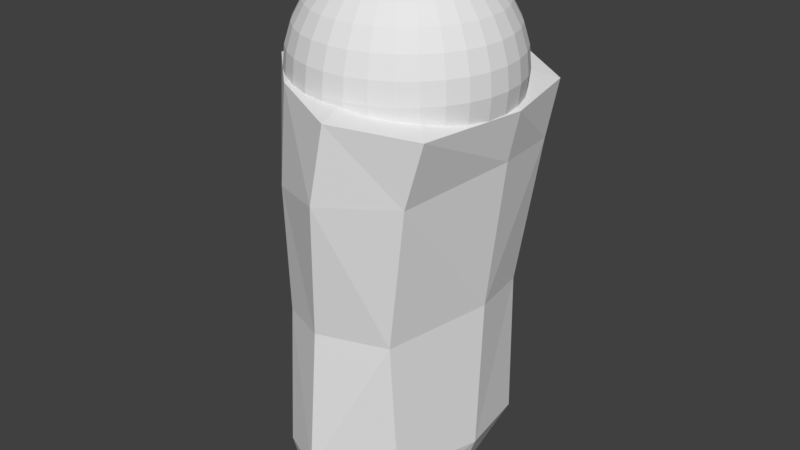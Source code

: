 # Source: 12_thighL.blend  (saved by Blender 2.79.0; exported with 4.5.12 LTS)
import bpy
from mathutils import Matrix  # noqa: F401  (used for matrix-valued properties, if any)

bpy.ops.wm.read_factory_settings(use_empty=True)
scene = bpy.context.scene
scene.name = 'Scene'

# ---- collections
col_collection_1 = bpy.data.collections.new('Collection 1'); scene.collection.children.link(col_collection_1)

# ---- materials (node trees are filled in below, after node groups)
mat_x = bpy.data.materials.new('マテリアル')
mat_x.alpha_threshold = 0.0
mat_x.use_transparent_shadow = False
mat_x.roughness = 0.5

# ---- material node trees

# ---- world
world_world = bpy.data.worlds.new('World'); scene.world = world_world
world_world.color = (0.05088, 0.05088, 0.05088)
world_world.use_sun_shadow = False
world_world.sun_shadow_jitter_overblur = 0.0
world_world.cycles.sampling_method = 'MANUAL'

# ---- meshes
me_004 = bpy.data.meshes.new('球.004')
me_004.from_pydata([(0.4637, 0.0, 0.09224), (0.4368, 0.0, 0.1809), (0.3931, 0.0, 0.2627), (0.3343, 0.0, 0.3343), (0.2627, 0.0, 0.3931), (0.1809, 0.0, 0.4368), (0.09224, 0.0, 0.4637), (0.4548, -0.09047, 0.09224), (0.4284, -0.08522, 0.1809), (0.3856, -0.0767, 0.2627), (0.3279, -0.06523, 0.3343), (0.2576, -0.05125, 0.3931), (0.1775, -0.0353, 0.4368), (0.09047, -0.018, 0.4637), (0.4284, -0.1775, 0.09224), (0.4036, -0.1672, 0.1809), (0.3632, -0.1504, 0.2627), (0.3089, -0.1279, 0.3343), (0.2427, -0.1005, 0.3931), (0.1672, -0.06924, 0.4368), (0.08522, -0.0353, 0.4637), (0.3931, -0.2627, -3.57e-08), (0.3856, -0.2576, 0.09224), (0.3632, -0.2427, 0.1809), (0.3269, -0.2184, 0.2627), (0.278, -0.1857, 0.3343), (0.2184, -0.1459, 0.3931), (0.1504, -0.1005, 0.4368), (0.0767, -0.05125, 0.4637), (0.3343, -0.3343, -3.57e-08), (0.3279, -0.3279, 0.09224), (0.3089, -0.3089, 0.1809), (0.278, -0.278, 0.2627), (0.2364, -0.2364, 0.3343), (0.1857, -0.1857, 0.3931), (0.1279, -0.1279, 0.4368), (0.06523, -0.06523, 0.4637), (0.2627, -0.3931, -3.57e-08), (0.2576, -0.3856, 0.09224), (0.2427, -0.3632, 0.1809), (0.2184, -0.3269, 0.2627), (0.1857, -0.278, 0.3343), (0.1459, -0.2184, 0.3931), (0.1005, -0.1504, 0.4368), (0.05125, -0.0767, 0.4637), (0.1809, -0.4368, -3.57e-08), (0.1775, -0.4284, 0.09224), (0.1672, -0.4036, 0.1809), (0.1504, -0.3632, 0.2627), (0.1279, -0.3089, 0.3343), (0.1005, -0.2427, 0.3931), (0.06924, -0.1672, 0.4368), (0.0353, -0.08522, 0.4637), (0.09224, -0.4637, -3.57e-08), (0.09047, -0.4548, 0.09224), (0.08522, -0.4284, 0.1809), (0.0767, -0.3856, 0.2627), (0.06523, -0.3279, 0.3343), (0.05125, -0.2576, 0.3931), (0.0353, -0.1775, 0.4368), (0.018, -0.09047, 0.4637), (-1.791e-07, -0.4728, -3.57e-08), (-1.861e-07, -0.4637, 0.09224), (-1.086e-07, -0.4368, 0.1809), (-1.58e-07, -0.3931, 0.2627), (-1.509e-07, -0.3343, 0.3343), (-1.615e-07, -0.2627, 0.3931), (-1.439e-07, -0.1809, 0.4368), (-1.456e-07, -0.09224, 0.4637), (-0.09224, -0.4637, -3.57e-08), (-0.09047, -0.4548, 0.09224), (-0.08522, -0.4284, 0.1809), (-0.0767, -0.3856, 0.2627), (-0.06523, -0.3279, 0.3343), (-0.05125, -0.2576, 0.3931), (-0.0353, -0.1775, 0.4368), (-0.018, -0.09047, 0.4637), (-0.1809, -0.4368, -3.57e-08), (-0.1775, -0.4284, 0.09224), (-0.1672, -0.4036, 0.1809), (-0.1504, -0.3632, 0.2627), (-0.1279, -0.3089, 0.3343), (-0.1005, -0.2427, 0.3931), (-0.06924, -0.1672, 0.4368), (-0.0353, -0.08522, 0.4637), (-0.2627, -0.3931, -3.57e-08), (-0.2576, -0.3856, 0.09224), (-0.2427, -0.3632, 0.1809), (-0.2184, -0.3269, 0.2627), (-0.1857, -0.278, 0.3343), (-0.1459, -0.2184, 0.3931), (-0.1005, -0.1504, 0.4368), (-0.05125, -0.0767, 0.4637), (-0.3343, -0.3343, -3.57e-08), (-0.3279, -0.3279, 0.09224), (-0.3089, -0.3089, 0.1809), (-0.278, -0.278, 0.2627), (-0.2364, -0.2364, 0.3343), (-0.1857, -0.1857, 0.3931), (-0.1279, -0.1279, 0.4368), (-0.06523, -0.06523, 0.4637), (-0.3931, -0.2627, -3.57e-08), (-0.3856, -0.2576, 0.09224), (-0.3632, -0.2427, 0.1809), (-0.3269, -0.2184, 0.2627), (-0.278, -0.1857, 0.3343), (-0.2184, -0.1459, 0.3931), (-0.1504, -0.1005, 0.4368), (-0.0767, -0.05125, 0.4637), (-0.4368, -0.1809, -3.57e-08), (-0.4284, -0.1775, 0.09224), (-0.4036, -0.1672, 0.1809), (-0.3632, -0.1504, 0.2627), (-0.3089, -0.1279, 0.3343), (-0.2427, -0.1005, 0.3931), (-0.1672, -0.06924, 0.4368), (-0.08522, -0.0353, 0.4637), (-0.4548, -0.09047, -0.09224), (-0.4637, -0.09224, -3.57e-08), (-0.4548, -0.09047, 0.09224), (-0.4284, -0.08522, 0.1809), (-0.3856, -0.0767, 0.2627), (-0.3279, -0.06523, 0.3343), (-0.2576, -0.05125, 0.3931), (-0.1775, -0.0353, 0.4368), (-0.09047, -0.018, 0.4637), (-0.4637, 4.04e-08, -0.09224), (-0.4728, 4.745e-08, -3.57e-08), (-0.4637, 4.04e-08, 0.09224), (-0.4368, -3.006e-08, 0.1809), (-0.3931, 4.04e-08, 0.2627), (-0.3343, 1.222e-08, 0.3343), (-0.2627, 5.171e-09, 0.3931), (-0.1809, -1.874e-09, 0.4368), (-0.09224, -1.874e-09, 0.4637), (-0.4637, 0.09224, -3.57e-08), (-0.4548, 0.09047, 0.09224), (-0.4284, 0.08522, 0.1809), (-0.3856, 0.0767, 0.2627), (-0.3279, 0.06523, 0.3343), (-0.2576, 0.05125, 0.3931), (-0.1775, 0.0353, 0.4368), (-0.09047, 0.018, 0.4637), (-0.4368, 0.1809, -3.57e-08), (-0.4284, 0.1775, 0.09224), (-0.4036, 0.1672, 0.1809), (-0.3632, 0.1504, 0.2627), (-0.3089, 0.1279, 0.3343), (-0.2427, 0.1005, 0.3931), (-0.1672, 0.06924, 0.4368), (-0.08522, 0.0353, 0.4637), (-0.3931, 0.2627, -3.57e-08), (-0.3856, 0.2576, 0.09224), (-0.3632, 0.2427, 0.1809), (-0.3269, 0.2184, 0.2627), (-0.278, 0.1857, 0.3343), (-0.2184, 0.1459, 0.3931), (-0.1504, 0.1005, 0.4368), (-0.0767, 0.05125, 0.4637), (-0.3343, 0.3343, -3.57e-08), (-0.3279, 0.3279, 0.09224), (-0.3089, 0.3089, 0.1809), (-0.278, 0.278, 0.2627), (-0.2364, 0.2364, 0.3343), (-0.1857, 0.1857, 0.3931), (-0.1279, 0.1279, 0.4368), (-0.06523, 0.06523, 0.4637), (-0.2627, 0.3931, -3.57e-08), (-0.2576, 0.3856, 0.09224), (-0.2427, 0.3632, 0.1809), (-0.2184, 0.3269, 0.2627), (-0.1857, 0.278, 0.3343), (-0.1459, 0.2184, 0.3931), (-0.1005, 0.1504, 0.4368), (-0.05125, 0.0767, 0.4637), (-1.541e-07, 0.0, 0.4728), (-0.1809, 0.4368, -3.57e-08), (-0.1775, 0.4284, 0.09224), (-0.1672, 0.4036, 0.1809), (-0.1504, 0.3632, 0.2627), (-0.1279, 0.3089, 0.3343), (-0.1005, 0.2427, 0.3931), (-0.06924, 0.1672, 0.4368), (-0.0353, 0.08522, 0.4637), (-0.09224, 0.4637, -3.57e-08), (-0.09047, 0.4548, 0.09224), (-0.08522, 0.4284, 0.1809), (-0.0767, 0.3856, 0.2627), (-0.06523, 0.3279, 0.3343), (-0.05125, 0.2576, 0.3931), (-0.0353, 0.1775, 0.4368), (-0.018, 0.09047, 0.4637), (-6.637e-08, 0.4728, -3.57e-08), (-4.523e-08, 0.4637, 0.09224), (-1.509e-07, 0.4368, 0.1809), (-6.637e-08, 0.3931, 0.2627), (-8.751e-08, 0.3343, 0.3343), (-1.227e-07, 0.2627, 0.3931), (-1.192e-07, 0.1809, 0.4368), (-1.492e-07, 0.09224, 0.4637), (0.09224, 0.4637, -3.57e-08), (0.09047, 0.4548, 0.09224), (0.08522, 0.4284, 0.1809), (0.0767, 0.3856, 0.2627), (0.06523, 0.3279, 0.3343), (0.05125, 0.2576, 0.3931), (0.0353, 0.1775, 0.4368), (0.018, 0.09047, 0.4637), (0.1809, 0.4368, -3.57e-08), (0.1775, 0.4284, 0.09224), (0.1672, 0.4036, 0.1809), (0.1504, 0.3632, 0.2627), (0.1279, 0.3089, 0.3343), (0.1005, 0.2427, 0.3931), (0.06924, 0.1672, 0.4368), (0.0353, 0.08522, 0.4637), (0.2627, 0.3931, -3.57e-08), (0.2576, 0.3856, 0.09224), (0.2427, 0.3632, 0.1809), (0.2184, 0.3269, 0.2627), (0.1857, 0.278, 0.3343), (0.1459, 0.2184, 0.3931), (0.1005, 0.1504, 0.4368), (0.05125, 0.0767, 0.4637), (0.3279, 0.3279, 0.09224), (0.3089, 0.3089, 0.1809), (0.278, 0.278, 0.2627), (0.2364, 0.2364, 0.3343), (0.1857, 0.1857, 0.3931), (0.1279, 0.1279, 0.4368), (0.06523, 0.06523, 0.4637), (0.3931, 0.2627, -3.57e-08), (0.3856, 0.2576, 0.09224), (0.3632, 0.2427, 0.1809), (0.3269, 0.2184, 0.2627), (0.278, 0.1857, 0.3343), (0.2184, 0.1459, 0.3931), (0.1504, 0.1005, 0.4368), (0.0767, 0.05125, 0.4637), (0.4284, 0.1775, 0.09224), (0.4036, 0.1672, 0.1809), (0.3632, 0.1504, 0.2627), (0.3089, 0.1279, 0.3343), (0.2427, 0.1005, 0.3931), (0.1672, 0.06924, 0.4368), (0.08522, 0.0353, 0.4637), (0.4548, 0.09047, 0.09224), (0.4284, 0.08522, 0.1809), (0.3856, 0.0767, 0.2627), (0.3279, 0.06523, 0.3343), (0.2576, 0.05125, 0.3931), (0.1775, 0.0353, 0.4368), (0.09047, 0.018, 0.4637), (-0.18, 0.4345, -0.0262), (-0.2602, 0.3895, -0.04498), (0.4366, -0.1809, 0.002308), (0.4132, -0.2252, -3.57e-08), (0.393, -0.2626, -0.001901), (0.3341, -0.3341, -0.003557), (0.2625, -0.3929, -0.00266), (0.08526, 0.4643, -0.001745), (-6.4e-08, 0.4718, -0.01034), (-0.09193, 0.4622, -0.01636), (0.2882, 0.3722, -3.57e-08), (0.2626, 0.393, -0.001818), (0.1808, 0.4365, -0.003639), (0.0922, 0.4635, -0.002109), (-0.33, 0.33, -0.06203), (-0.3869, 0.2585, -0.07625), (-0.429, 0.1777, -0.08571), (-0.455, 0.09051, -0.0901), (-0.4564, 0.077, -0.08998), (0.4643, 0.0775, 0.009007), (0.463, 0.0921, 0.007655), (0.398, 0.2537, -3.57e-08), (0.4366, 0.1809, 0.002093), (0.3931, 0.2627, -0.0002507), (0.3343, 0.3343, 0.0006972), (0.3772, 0.2821, -3.57e-08), (-0.4605, 0.03291, -0.09224), (-0.4633, 3.913e-08, -0.09384), (-0.4545, -0.09041, -0.09336), (-0.4493, -0.1086, -0.09224), (-0.4288, -0.1776, -0.08777), (-0.3868, -0.2585, -0.07715), (0.1808, -0.4364, -0.004975), (0.09199, -0.4625, -0.01313), (-1.805e-07, -0.471, -0.01885), (-0.0721, -0.4636, -0.02128), (0.4723, 0.0, 0.004898), (0.4635, -0.09219, 0.002634), (-0.33, -0.33, -0.06243), (-0.1794, -0.4331, -0.04104), (-0.2598, -0.3888, -0.05358), (-0.09176, -0.4613, -0.02524), (-0.4116, -0.4072, -0.08803), (-0.4059, 0.4578, -0.08965), (0.3376, 0.3767, -0.004255), (0.2216, -0.4404, -0.003574), (-0.1807, -0.2648, -1.882), (-0.2074, 0.308, -1.882), (0.3483, 0.4311, -1.882), (0.2991, -0.3615, -1.882), (-0.1028, -0.5851, -0.04064), (0.09402, 0.5338, -1.882), (0.09402, -0.4579, -1.882), (0.08613, 0.4817, -0.004845), (-0.2595, 0.07673, -1.882), (0.4593, 0.07673, -1.882), (0.09402, 0.08344, -1.882), (-0.4788, 0.07673, -0.09666), (0.516, 0.07673, 0.001614), (0.06643, 0.08344, 0.06594), (-0.3209, -0.4026, -0.3763), (0.5469, 0.07275, -0.4309), (0.09402, 0.5701, -0.4309), (-0.4052, 0.372, -0.315), (-0.4342, 0.07275, -0.3117), (0.4163, 0.4308, -0.4309), (0.2562, -0.4463, -0.4309), (-0.03434, -0.5903, -0.3781), (-0.3326, 0.07494, -1.681), (-0.2887, 0.3946, -1.681), (0.302, -0.4167, -1.681), (0.09206, -0.5186, -1.681), (0.09411, 0.5896, -1.681), (0.3868, 0.4375, -1.681), (-0.2163, -0.3145, -1.681), (0.5186, 0.07494, -1.681), (-0.2027, 0.5396, -0.03983), (-0.1939, 0.5424, -0.3453), (0.4785, -0.1978, -0.003544), (0.4483, -0.1653, -0.4309), (0.4516, -0.2123, -1.681), (-0.1124, 0.5513, -1.681), (0.5173, 0.07384, -1.056), (-0.3544, 0.07384, -0.9734), (0.0527, -0.5038, -0.9949), (0.4266, -0.1349, -1.056), (-0.2151, -0.362, -1.028), (0.3458, 0.3835, -1.097), (0.2779, -0.4025, -1.015), (-0.1264, 0.5255, -0.9964), (-0.3069, 0.3495, -0.985), (0.09406, 0.5431, -0.9964), (-0.06186, 0.4876, -1.882), (0.4156, -0.1957, -1.882)], [], [(12, 4, 5), (10, 2, 3), (1, 7, 0), (13, 5, 6), (11, 3, 4), (2, 8, 1), (7, 289, 0), (11, 17, 10), (9, 15, 8), (14, 290, 7), (19, 11, 12), (10, 16, 9), (8, 14, 7), (20, 12, 13), (26, 17, 18), (24, 15, 16), (22, 21, 256), (27, 18, 19), (25, 16, 17), (23, 14, 15), (28, 19, 20), (26, 33, 25), (24, 31, 23), (30, 21, 22), (35, 26, 27), (33, 24, 25), (31, 22, 23), (29, 257, 21), (28, 35, 27), (42, 33, 34), (32, 39, 31), (38, 29, 30), (43, 34, 35), (33, 40, 32), (39, 30, 31), (29, 259, 258), (44, 35, 36), (50, 41, 42), (40, 47, 39), (38, 45, 37), (51, 42, 43), (49, 40, 41), (47, 38, 39), (45, 259, 37), (52, 43, 44), (58, 49, 50), (48, 55, 47), (54, 45, 46), (59, 50, 51), (49, 56, 48), (55, 46, 47), (53, 285, 45), (52, 59, 51), (66, 57, 58), (56, 63, 55), (54, 61, 53), (67, 58, 59), (57, 64, 56), (63, 54, 55), (61, 286, 53), (68, 59, 60), (66, 73, 65), (64, 71, 63), (70, 61, 62), (67, 74, 66), (65, 72, 64), (71, 62, 63), (69, 294, 288), (76, 67, 68), (82, 73, 74), (72, 79, 71), (70, 77, 69), (83, 74, 75), (81, 72, 73), (79, 70, 71), (77, 294, 69), (76, 83, 75), (82, 89, 81), (80, 87, 79), (78, 85, 77), (91, 82, 83), (89, 80, 81), (87, 78, 79), (85, 292, 77), (92, 83, 84), (90, 97, 89), (88, 95, 87), (94, 85, 86), (99, 90, 91), (97, 88, 89), (95, 86, 87), (93, 293, 85), (100, 91, 92), (106, 97, 98), (96, 103, 95), (102, 93, 94), (99, 106, 98), (105, 96, 97), (103, 94, 95), (101, 291, 93), (108, 99, 100), (106, 113, 105), (104, 111, 103), (102, 109, 101), (107, 114, 106), (105, 112, 104), (111, 102, 103), (109, 284, 101), (116, 107, 108), (123, 113, 114), (112, 120, 111), (119, 109, 110), (124, 114, 115), (122, 112, 113), (120, 110, 111), (118, 117, 282), (125, 115, 116), (123, 131, 122), (121, 129, 120), (128, 118, 119), (126, 281, 117), (124, 132, 123), (131, 121, 122), (129, 119, 120), (127, 117, 118), (125, 133, 124), (132, 139, 131), (130, 137, 129), (128, 135, 127), (126, 279, 280), (141, 132, 133), (139, 130, 131), (137, 128, 129), (271, 279, 135), (134, 141, 133), (148, 139, 140), (138, 145, 137), (136, 143, 135), (141, 148, 140), (147, 138, 139), (145, 136, 137), (135, 269, 270), (142, 149, 141), (156, 147, 148), (146, 153, 145), (152, 143, 144), (149, 156, 148), (155, 146, 147), (153, 144, 145), (143, 268, 269), (158, 149, 150), (164, 155, 156), (154, 161, 153), (160, 151, 152), (165, 156, 157), (163, 154, 155), (161, 152, 153), (151, 267, 268), (166, 157, 158), (172, 163, 164), (162, 169, 161), (168, 159, 160), (173, 164, 165), (171, 162, 163), (169, 160, 161), (159, 254, 267), (174, 165, 166), (181, 171, 172), (170, 178, 169), (177, 167, 168), (182, 172, 173), (171, 179, 170), (178, 168, 169), (167, 253, 254), (183, 173, 174), (189, 180, 181), (179, 186, 178), (177, 184, 176), (182, 189, 181), (188, 179, 180), (186, 177, 178), (176, 262, 253), (191, 182, 183), (197, 188, 189), (187, 194, 186), (185, 192, 184), (190, 197, 189), (196, 187, 188), (194, 185, 186), (184, 261, 262), (199, 190, 191), (205, 196, 197), (195, 202, 194), (193, 200, 192), (206, 197, 198), (204, 195, 196), (202, 193, 194), (200, 266, 260), (207, 198, 199), (205, 212, 204), (203, 210, 202), (201, 208, 200), (206, 213, 205), (212, 203, 204), (210, 201, 202), (208, 266, 200), (215, 206, 207), (221, 212, 213), (211, 218, 210), (217, 208, 209), (222, 213, 214), (220, 211, 212), (218, 209, 210), (208, 264, 265), (223, 214, 215), (228, 220, 221), (219, 225, 218), (224, 277, 263), (229, 221, 222), (227, 219, 220), (225, 217, 218), (216, 263, 264), (230, 222, 223), (236, 227, 228), (226, 233, 225), (232, 231, 278), (237, 228, 229), (235, 226, 227), (233, 224, 225), (238, 229, 230), (243, 235, 236), (234, 240, 233), (239, 275, 274), (244, 236, 237), (242, 234, 235), (240, 232, 233), (231, 274, 276), (245, 237, 238), (243, 249, 242), (241, 247, 240), (239, 273, 275), (251, 243, 244), (249, 241, 242), (247, 239, 240), (252, 244, 245), (175, 13, 6), (175, 20, 13), (175, 28, 20), (175, 36, 28), (175, 44, 36), (175, 52, 44), (175, 60, 52), (175, 68, 60), (175, 76, 68), (175, 84, 76), (175, 92, 84), (175, 100, 92), (175, 108, 100), (175, 116, 108), (175, 125, 116), (175, 134, 125), (175, 142, 134), (175, 150, 142), (175, 158, 150), (175, 166, 158), (175, 174, 166), (175, 183, 174), (175, 191, 183), (175, 199, 191), (175, 207, 199), (175, 215, 207), (175, 223, 215), (175, 230, 223), (175, 238, 230), (175, 245, 238), (175, 252, 245), (4, 249, 250), (2, 247, 248), (0, 289, 272), (175, 6, 252), (5, 250, 251), (3, 248, 249), (1, 246, 247), (6, 251, 252), (257, 256, 21), (281, 282, 117), (276, 278, 231), (295, 317, 313), (315, 297, 318), (311, 332, 314), (298, 320, 319), (331, 311, 312), (309, 308, 346), (296, 330, 316), (299, 309, 305), (303, 313, 320), (295, 312, 310), (309, 301, 308), (297, 314, 318), (312, 329, 296), (310, 316, 317), (345, 309, 300), (312, 297, 306), (325, 340, 326), (324, 339, 327), (328, 338, 333), (322, 342, 334), (321, 343, 322), (341, 324, 323), (339, 321, 327), (340, 328, 326), (299, 321, 307), (322, 345, 300), (325, 301, 304), (326, 308, 301), (321, 300, 307), (305, 327, 299), (323, 305, 302), (308, 333, 346), (306, 330, 329), (331, 319, 332), (332, 341, 338), (315, 342, 330), (314, 338, 335), (319, 337, 341), (313, 336, 339), (344, 334, 342), (344, 318, 340), (318, 335, 340), (323, 338, 341), (336, 316, 343), (320, 339, 337), (343, 330, 342), (325, 345, 334), (333, 302, 346), (12, 11, 4), (10, 9, 2), (1, 8, 7), (13, 12, 5), (11, 10, 3), (2, 9, 8), (7, 290, 289), (11, 18, 17), (9, 16, 15), (14, 255, 290), (19, 18, 11), (10, 17, 16), (8, 15, 14), (20, 19, 12), (26, 25, 17), (24, 23, 15), (255, 14, 256), (14, 22, 256), (27, 26, 18), (25, 24, 16), (23, 22, 14), (28, 27, 19), (26, 34, 33), (24, 32, 31), (30, 29, 21), (35, 34, 26), (33, 32, 24), (31, 30, 22), (29, 258, 257), (28, 36, 35), (42, 41, 33), (32, 40, 39), (38, 37, 29), (43, 42, 34), (33, 41, 40), (39, 38, 30), (29, 37, 259), (44, 43, 35), (50, 49, 41), (40, 48, 47), (38, 46, 45), (51, 50, 42), (49, 48, 40), (47, 46, 38), (45, 285, 259), (52, 51, 43), (58, 57, 49), (48, 56, 55), (54, 53, 45), (59, 58, 50), (49, 57, 56), (55, 54, 46), (53, 286, 285), (52, 60, 59), (66, 65, 57), (56, 64, 63), (54, 62, 61), (67, 66, 58), (57, 65, 64), (63, 62, 54), (61, 287, 286), (68, 67, 59), (66, 74, 73), (64, 72, 71), (70, 69, 61), (67, 75, 74), (65, 73, 72), (71, 70, 62), (287, 61, 288), (61, 69, 288), (76, 75, 67), (82, 81, 73), (72, 80, 79), (70, 78, 77), (83, 82, 74), (81, 80, 72), (79, 78, 70), (77, 292, 294), (76, 84, 83), (82, 90, 89), (80, 88, 87), (78, 86, 85), (91, 90, 82), (89, 88, 80), (87, 86, 78), (85, 293, 292), (92, 91, 83), (90, 98, 97), (88, 96, 95), (94, 93, 85), (99, 98, 90), (97, 96, 88), (95, 94, 86), (93, 291, 293), (100, 99, 91), (106, 105, 97), (96, 104, 103), (102, 101, 93), (99, 107, 106), (105, 104, 96), (103, 102, 94), (101, 284, 291), (108, 107, 99), (106, 114, 113), (104, 112, 111), (102, 110, 109), (107, 115, 114), (105, 113, 112), (111, 110, 102), (109, 283, 284), (116, 115, 107), (123, 122, 113), (112, 121, 120), (119, 118, 109), (124, 123, 114), (122, 121, 112), (120, 119, 110), (283, 109, 282), (109, 118, 282), (125, 124, 115), (123, 132, 131), (121, 130, 129), (128, 127, 118), (126, 280, 281), (124, 133, 132), (131, 130, 121), (129, 128, 119), (127, 126, 117), (125, 134, 133), (132, 140, 139), (130, 138, 137), (128, 136, 135), (141, 140, 132), (139, 138, 130), (137, 136, 128), (126, 127, 279), (127, 135, 279), (135, 270, 271), (134, 142, 141), (148, 147, 139), (138, 146, 145), (136, 144, 143), (141, 149, 148), (147, 146, 138), (145, 144, 136), (135, 143, 269), (142, 150, 149), (156, 155, 147), (146, 154, 153), (152, 151, 143), (149, 157, 156), (155, 154, 146), (153, 152, 144), (143, 151, 268), (158, 157, 149), (164, 163, 155), (154, 162, 161), (160, 159, 151), (165, 164, 156), (163, 162, 154), (161, 160, 152), (151, 159, 267), (166, 165, 157), (172, 171, 163), (162, 170, 169), (168, 167, 159), (173, 172, 164), (171, 170, 162), (169, 168, 160), (159, 167, 254), (174, 173, 165), (181, 180, 171), (170, 179, 178), (177, 176, 167), (182, 181, 172), (171, 180, 179), (178, 177, 168), (167, 176, 253), (183, 182, 173), (189, 188, 180), (179, 187, 186), (177, 185, 184), (182, 190, 189), (188, 187, 179), (186, 185, 177), (176, 184, 262), (191, 190, 182), (197, 196, 188), (187, 195, 194), (185, 193, 192), (190, 198, 197), (196, 195, 187), (194, 193, 185), (184, 192, 261), (199, 198, 190), (205, 204, 196), (195, 203, 202), (193, 201, 200), (206, 205, 197), (204, 203, 195), (202, 201, 193), (261, 192, 260), (192, 200, 260), (207, 206, 198), (205, 213, 212), (203, 211, 210), (201, 209, 208), (206, 214, 213), (212, 211, 203), (210, 209, 201), (208, 265, 266), (215, 214, 206), (221, 220, 212), (211, 219, 218), (217, 216, 208), (222, 221, 213), (220, 219, 211), (218, 217, 209), (208, 216, 264), (223, 222, 214), (228, 227, 220), (219, 226, 225), (216, 217, 263), (217, 224, 263), (229, 228, 221), (227, 226, 219), (225, 224, 217), (230, 229, 222), (236, 235, 227), (226, 234, 233), (277, 224, 278), (224, 232, 278), (237, 236, 228), (235, 234, 226), (233, 232, 224), (238, 237, 229), (243, 242, 235), (234, 241, 240), (231, 232, 274), (232, 239, 274), (244, 243, 236), (242, 241, 234), (240, 239, 232), (245, 244, 237), (243, 250, 249), (241, 248, 247), (239, 246, 273), (251, 250, 243), (249, 248, 241), (247, 246, 239), (252, 251, 244), (4, 3, 249), (2, 1, 247), (273, 246, 272), (246, 0, 272), (5, 4, 250), (3, 2, 248), (1, 0, 246), (6, 5, 251), (295, 310, 317), (315, 306, 297), (311, 331, 332), (298, 303, 320), (312, 303, 298), (298, 331, 312), (346, 302, 309), (302, 305, 309), (296, 329, 330), (299, 307, 309), (303, 295, 313), (295, 303, 312), (309, 304, 301), (297, 311, 314), (296, 310, 312), (312, 306, 329), (310, 296, 316), (304, 309, 345), (309, 307, 300), (312, 311, 297), (325, 344, 340), (324, 337, 339), (328, 335, 338), (322, 343, 342), (321, 336, 343), (341, 337, 324), (339, 336, 321), (340, 335, 328), (299, 327, 321), (322, 334, 345), (325, 326, 301), (326, 328, 308), (321, 322, 300), (305, 324, 327), (323, 324, 305), (308, 328, 333), (306, 315, 330), (331, 298, 319), (332, 319, 341), (315, 344, 342), (314, 332, 338), (319, 320, 337), (313, 317, 336), (344, 325, 334), (344, 315, 318), (318, 314, 335), (323, 333, 338), (336, 317, 316), (320, 313, 339), (343, 316, 330), (325, 304, 345), (333, 323, 302)])
_uv = me_004.uv_layers.new(name='UVマップ')
_uv.uv.foreach_set('vector', [0.839, 0.1775, 0.8502, 0.1626, 0.8454, 0.1787, 0.8438, 0.1438, 0.8609, 0.1304, 0.8554, 0.1467, 0.8669, 0.113, 0.8532, 0.0889, 0.8733, 0.09397, 0.8376, 0.1952, 0.8454, 0.1787, 0.841, 0.1956, 0.8411, 0.1605, 0.8554, 0.1467, 0.8502, 0.1626, 0.8609, 0.1304, 0.8499, 0.1086, 0.8669, 0.113, 0.8532, 0.0889, 0.8801, 0.07324, 0.8733, 0.09397, 0.8411, 0.1605, 0.8316, 0.1427, 0.8438, 0.1438, 0.8467, 0.1266, 0.8324, 0.1068, 0.8499, 0.1086, 0.8329, 0.08699, 0.8566, 0.06733, 0.8532, 0.0889, 0.8323, 0.1773, 0.8411, 0.1605, 0.839, 0.1775, 0.8438, 0.1438, 0.832, 0.1251, 0.8467, 0.1266, 0.8499, 0.1086, 0.8329, 0.08699, 0.8532, 0.0889, 0.834, 0.1953, 0.839, 0.1775, 0.8376, 0.1952, 0.822, 0.1609, 0.8316, 0.1427, 0.8317, 0.1599, 0.8171, 0.1258, 0.8324, 0.1068, 0.832, 0.1251, 0.8129, 0.08805, 0.8102, 0.06666, 0.8205, 0.06525, 0.8256, 0.1783, 0.8317, 0.1599, 0.8323, 0.1773, 0.8193, 0.1435, 0.832, 0.1251, 0.8316, 0.1427, 0.815, 0.1075, 0.8329, 0.08699, 0.8324, 0.1068, 0.8305, 0.1961, 0.8323, 0.1773, 0.834, 0.1953, 0.822, 0.1609, 0.8069, 0.1461, 0.8193, 0.1435, 0.8171, 0.1258, 0.7977, 0.1105, 0.815, 0.1075, 0.7933, 0.09145, 0.8102, 0.06666, 0.8129, 0.08805, 0.8189, 0.1805, 0.822, 0.1609, 0.8256, 0.1783, 0.8069, 0.1461, 0.8171, 0.1258, 0.8193, 0.1435, 0.7977, 0.1105, 0.8129, 0.08805, 0.815, 0.1075, 0.7884, 0.07098, 0.8101, 0.0662, 0.8102, 0.06666, 0.8305, 0.1961, 0.8189, 0.1805, 0.8256, 0.1783, 0.803, 0.1675, 0.8069, 0.1461, 0.8124, 0.1634, 0.8022, 0.1286, 0.7808, 0.1155, 0.7977, 0.1105, 0.7743, 0.09693, 0.7884, 0.07098, 0.7933, 0.09145, 0.8126, 0.1839, 0.8124, 0.1634, 0.8189, 0.1805, 0.8069, 0.1461, 0.7875, 0.1333, 0.8022, 0.1286, 0.7808, 0.1155, 0.7933, 0.09145, 0.7977, 0.1105, 0.7884, 0.07098, 0.7673, 0.07657, 0.7882, 0.07015, 0.8239, 0.1996, 0.8189, 0.1805, 0.8271, 0.1975, 0.7939, 0.1732, 0.7947, 0.1506, 0.803, 0.1675, 0.7875, 0.1333, 0.7641, 0.1225, 0.7808, 0.1155, 0.7743, 0.09693, 0.7474, 0.08506, 0.7675, 0.07717, 0.8067, 0.1885, 0.803, 0.1675, 0.8126, 0.1839, 0.7828, 0.157, 0.7875, 0.1333, 0.7947, 0.1506, 0.7641, 0.1225, 0.7743, 0.09693, 0.7808, 0.1155, 0.7474, 0.08506, 0.7673, 0.07657, 0.7675, 0.07717, 0.8212, 0.2023, 0.8126, 0.1839, 0.8239, 0.1996, 0.7855, 0.1807, 0.7828, 0.157, 0.7939, 0.1732, 0.773, 0.1401, 0.7476, 0.1313, 0.7641, 0.1225, 0.7375, 0.1131, 0.7474, 0.08506, 0.7557, 0.1042, 0.8014, 0.1943, 0.7939, 0.1732, 0.8067, 0.1885, 0.7828, 0.157, 0.7587, 0.1488, 0.773, 0.1401, 0.7476, 0.1313, 0.7557, 0.1042, 0.7641, 0.1225, 0.728, 0.09421, 0.7469, 0.08399, 0.7474, 0.08506, 0.8212, 0.2023, 0.8014, 0.1943, 0.8067, 0.1885, 0.7778, 0.19, 0.7713, 0.1654, 0.7855, 0.1807, 0.7587, 0.1488, 0.7309, 0.142, 0.7476, 0.1313, 0.7375, 0.1131, 0.7088, 0.104, 0.728, 0.09421, 0.7971, 0.2012, 0.7855, 0.1807, 0.8014, 0.1943, 0.7713, 0.1654, 0.7445, 0.1597, 0.7587, 0.1488, 0.7309, 0.142, 0.7375, 0.1131, 0.7476, 0.1313, 0.7088, 0.104, 0.7266, 0.09145, 0.728, 0.09421, 0.8172, 0.2093, 0.8014, 0.1943, 0.8189, 0.2055, 0.774, 0.2308, 0.7633, 0.2561, 0.7528, 0.2428, 0.7327, 0.2585, 0.7328, 0.2917, 0.7143, 0.2773, 0.7197, 0.3126, 0.6837, 0.3223, 0.698, 0.2988, 0.7956, 0.2223, 0.7805, 0.2417, 0.774, 0.2308, 0.7528, 0.2428, 0.7473, 0.2728, 0.7327, 0.2585, 0.7328, 0.2917, 0.698, 0.2988, 0.7143, 0.2773, 0.7074, 0.3354, 0.7041, 0.342, 0.6995, 0.3383, 0.8179, 0.2211, 0.7956, 0.2223, 0.8168, 0.2171, 0.7884, 0.2507, 0.7633, 0.2561, 0.7805, 0.2417, 0.7473, 0.2728, 0.7512, 0.3032, 0.7328, 0.2917, 0.7197, 0.3126, 0.731, 0.3466, 0.7074, 0.3354, 0.8034, 0.2366, 0.7805, 0.2417, 0.7989, 0.23, 0.7747, 0.2666, 0.7473, 0.2728, 0.7633, 0.2561, 0.7512, 0.3032, 0.7197, 0.3126, 0.7328, 0.2917, 0.731, 0.3466, 0.7041, 0.342, 0.7074, 0.3354, 0.8179, 0.2211, 0.8034, 0.2366, 0.7989, 0.23, 0.7884, 0.2507, 0.7868, 0.2746, 0.7747, 0.2666, 0.7623, 0.2841, 0.7694, 0.3118, 0.7512, 0.3032, 0.7409, 0.3239, 0.7548, 0.3553, 0.731, 0.3466, 0.8089, 0.2421, 0.7884, 0.2507, 0.8034, 0.2366, 0.7868, 0.2746, 0.7623, 0.2841, 0.7747, 0.2666, 0.7694, 0.3118, 0.7409, 0.3239, 0.7512, 0.3032, 0.7548, 0.3553, 0.7265, 0.3575, 0.731, 0.3466, 0.8222, 0.2276, 0.8034, 0.2366, 0.8198, 0.2246, 0.7971, 0.2578, 0.7992, 0.2804, 0.7868, 0.2746, 0.7777, 0.2926, 0.7878, 0.3178, 0.7694, 0.3118, 0.7831, 0.3384, 0.7548, 0.3553, 0.762, 0.3325, 0.815, 0.2462, 0.7971, 0.2578, 0.8089, 0.2421, 0.7992, 0.2804, 0.7777, 0.2926, 0.7868, 0.2746, 0.7878, 0.3178, 0.762, 0.3325, 0.7694, 0.3118, 0.7787, 0.3612, 0.7505, 0.3698, 0.7548, 0.3553, 0.8252, 0.2301, 0.8089, 0.2421, 0.8222, 0.2276, 0.816, 0.2665, 0.7992, 0.2804, 0.8064, 0.263, 0.7931, 0.2986, 0.8059, 0.3212, 0.7878, 0.3178, 0.8039, 0.3416, 0.7787, 0.3612, 0.7831, 0.3384, 0.815, 0.2462, 0.816, 0.2665, 0.8064, 0.263, 0.8118, 0.2841, 0.7931, 0.2986, 0.7992, 0.2804, 0.8059, 0.3212, 0.7831, 0.3384, 0.7878, 0.3178, 0.8025, 0.364, 0.7759, 0.3783, 0.7787, 0.3612, 0.8284, 0.2319, 0.815, 0.2462, 0.8252, 0.2301, 0.816, 0.2665, 0.8244, 0.2858, 0.8118, 0.2841, 0.8086, 0.3022, 0.8238, 0.3222, 0.8059, 0.3212, 0.8039, 0.3416, 0.8258, 0.3638, 0.8025, 0.364, 0.8214, 0.2492, 0.8258, 0.2684, 0.816, 0.2665, 0.8118, 0.2841, 0.8238, 0.3036, 0.8086, 0.3022, 0.8238, 0.3222, 0.8039, 0.3416, 0.8059, 0.3212, 0.8258, 0.3638, 0.8018, 0.385, 0.8025, 0.364, 0.8318, 0.2331, 0.8214, 0.2492, 0.8284, 0.2319, 0.8354, 0.2687, 0.8244, 0.2858, 0.8258, 0.2684, 0.8238, 0.3036, 0.8411, 0.3208, 0.8238, 0.3222, 0.8443, 0.3398, 0.8258, 0.3638, 0.8244, 0.342, 0.8348, 0.2515, 0.8258, 0.2684, 0.8281, 0.2509, 0.8367, 0.2857, 0.8238, 0.3036, 0.8244, 0.2858, 0.8411, 0.3208, 0.8244, 0.342, 0.8238, 0.3222, 0.8482, 0.3605, 0.8531, 0.3838, 0.8465, 0.385, 0.8354, 0.2336, 0.8281, 0.2509, 0.8318, 0.2331, 0.8354, 0.2687, 0.8485, 0.2837, 0.8367, 0.2857, 0.8386, 0.3029, 0.8577, 0.3172, 0.8411, 0.3208, 0.8633, 0.3354, 0.8482, 0.3605, 0.8443, 0.3398, 0.8768, 0.3772, 0.8532, 0.3842, 0.8531, 0.3838, 0.8348, 0.2515, 0.8447, 0.2674, 0.8354, 0.2687, 0.8485, 0.2837, 0.8386, 0.3029, 0.8367, 0.2857, 0.8577, 0.3172, 0.8443, 0.3398, 0.8411, 0.3208, 0.8696, 0.3552, 0.8531, 0.3838, 0.8482, 0.3605, 0.8354, 0.2336, 0.8414, 0.2509, 0.8348, 0.2515, 0.8447, 0.2674, 0.8597, 0.28, 0.8485, 0.2837, 0.8528, 0.3002, 0.8734, 0.3114, 0.8577, 0.3172, 0.8633, 0.3354, 0.89, 0.3477, 0.8696, 0.3552, 0.8768, 0.3772, 0.886, 0.3739, 0.877, 0.3776, 0.8477, 0.2492, 0.8447, 0.2674, 0.8414, 0.2509, 0.8597, 0.28, 0.8528, 0.3002, 0.8485, 0.2837, 0.8734, 0.3114, 0.8633, 0.3354, 0.8577, 0.3172, 0.8955, 0.3702, 0.886, 0.3739, 0.89, 0.3477, 0.8389, 0.2335, 0.8477, 0.2492, 0.8414, 0.2509, 0.8616, 0.2608, 0.8597, 0.28, 0.8535, 0.2648, 0.8664, 0.2955, 0.8881, 0.3036, 0.8734, 0.3114, 0.8813, 0.3286, 0.9096, 0.3373, 0.89, 0.3477, 0.8477, 0.2492, 0.8616, 0.2608, 0.8535, 0.2648, 0.87, 0.2747, 0.8664, 0.2955, 0.8597, 0.28, 0.8881, 0.3036, 0.8813, 0.3286, 0.8734, 0.3114, 0.89, 0.3477, 0.9209, 0.3565, 0.899, 0.3687, 0.8423, 0.2328, 0.8535, 0.2466, 0.8477, 0.2492, 0.869, 0.2557, 0.87, 0.2747, 0.8616, 0.2608, 0.8789, 0.2888, 0.9016, 0.2937, 0.8881, 0.3036, 0.914, 0.308, 0.9096, 0.3373, 0.8983, 0.3195, 0.8535, 0.2466, 0.869, 0.2557, 0.8616, 0.2608, 0.8794, 0.268, 0.8789, 0.2888, 0.87, 0.2747, 0.9016, 0.2937, 0.8983, 0.3195, 0.8881, 0.3036, 0.9096, 0.3373, 0.9405, 0.34, 0.9209, 0.3565, 0.8484, 0.2297, 0.8535, 0.2466, 0.8455, 0.2315, 0.8753, 0.2495, 0.8794, 0.268, 0.869, 0.2557, 0.8902, 0.2805, 0.9134, 0.2819, 0.9016, 0.2937, 0.928, 0.2942, 0.9278, 0.3243, 0.914, 0.308, 0.8633, 0.2388, 0.869, 0.2557, 0.8587, 0.2431, 0.8875, 0.2599, 0.8902, 0.2805, 0.8794, 0.268, 0.9134, 0.2819, 0.914, 0.308, 0.9016, 0.2937, 0.9278, 0.3243, 0.9565, 0.3195, 0.9405, 0.34, 0.8509, 0.2275, 0.8587, 0.2431, 0.8484, 0.2297, 0.8806, 0.2423, 0.8875, 0.2599, 0.8753, 0.2495, 0.9, 0.2705, 0.9233, 0.2683, 0.9134, 0.2819, 0.9397, 0.2783, 0.9443, 0.3084, 0.928, 0.2942, 0.867, 0.2339, 0.8753, 0.2495, 0.8633, 0.2388, 0.8942, 0.2507, 0.9, 0.2705, 0.8875, 0.2599, 0.9233, 0.2683, 0.928, 0.2942, 0.9134, 0.2819, 0.9443, 0.3084, 0.9684, 0.2963, 0.9565, 0.3195, 0.8529, 0.2248, 0.8633, 0.2388, 0.8509, 0.2275, 0.8846, 0.2345, 0.8942, 0.2507, 0.8806, 0.2423, 0.9083, 0.2592, 0.931, 0.2532, 0.9233, 0.2683, 0.9489, 0.2605, 0.9583, 0.2898, 0.9397, 0.2783, 0.8699, 0.2284, 0.8806, 0.2423, 0.867, 0.2339, 0.8942, 0.2507, 0.9147, 0.2466, 0.9083, 0.2592, 0.931, 0.2532, 0.9397, 0.2783, 0.9233, 0.2683, 0.9583, 0.2898, 0.9757, 0.2717, 0.9684, 0.2963, 0.8545, 0.2219, 0.867, 0.2339, 0.8529, 0.2248, 0.8873, 0.2261, 0.8994, 0.2405, 0.8846, 0.2345, 0.9147, 0.2466, 0.9361, 0.2371, 0.931, 0.2532, 0.9489, 0.2605, 0.9766, 0.2464, 0.9693, 0.2689, 0.8699, 0.2284, 0.8873, 0.2261, 0.8846, 0.2345, 0.9029, 0.2296, 0.9147, 0.2466, 0.8994, 0.2405, 0.9361, 0.2371, 0.9489, 0.2605, 0.931, 0.2532, 0.9693, 0.2689, 0.9808, 0.2474, 0.9757, 0.2717, 0.8555, 0.2187, 0.8699, 0.2284, 0.8545, 0.2219, 0.8885, 0.2173, 0.9029, 0.2296, 0.8873, 0.2261, 0.919, 0.2332, 0.9386, 0.2204, 0.9361, 0.2371, 0.955, 0.2415, 0.9801, 0.2229, 0.9766, 0.2464, 0.8717, 0.2225, 0.8885, 0.2173, 0.8873, 0.2261, 0.9045, 0.2183, 0.919, 0.2332, 0.9029, 0.2296, 0.9386, 0.2204, 0.955, 0.2415, 0.9361, 0.2371, 0.9766, 0.2464, 0.9828, 0.2231, 0.9808, 0.2474, 0.856, 0.2154, 0.8717, 0.2225, 0.8555, 0.2187, 0.8883, 0.2085, 0.9045, 0.2183, 0.8885, 0.2173, 0.921, 0.2192, 0.9384, 0.2033, 0.9386, 0.2204, 0.958, 0.2216, 0.9797, 0.1992, 0.9801, 0.2229, 0.8724, 0.2103, 0.8885, 0.2173, 0.8726, 0.2164, 0.9042, 0.2068, 0.921, 0.2192, 0.9045, 0.2183, 0.9384, 0.2033, 0.958, 0.2216, 0.9386, 0.2204, 0.9797, 0.1992, 0.9803, 0.1991, 0.9802, 0.2009, 0.8559, 0.2121, 0.8726, 0.2164, 0.856, 0.2154, 0.8883, 0.2085, 0.9021, 0.1955, 0.9042, 0.2068, 0.9207, 0.2051, 0.9354, 0.1865, 0.9384, 0.2033, 0.9577, 0.2014, 0.9757, 0.176, 0.9797, 0.1992, 0.8724, 0.2103, 0.8867, 0.1998, 0.8883, 0.2085, 0.9021, 0.1955, 0.9207, 0.2051, 0.9042, 0.2068, 0.9354, 0.1865, 0.9577, 0.2014, 0.9384, 0.2033, 0.9757, 0.176, 0.9803, 0.1991, 0.9797, 0.1992, 0.8552, 0.2089, 0.8724, 0.2103, 0.8559, 0.2121, 0.8836, 0.1915, 0.9021, 0.1955, 0.8867, 0.1998, 0.9182, 0.1911, 0.9297, 0.1703, 0.9354, 0.1865, 0.9477, 0.1622, 0.9757, 0.176, 0.9543, 0.1815, 0.869, 0.1984, 0.8867, 0.1998, 0.8712, 0.2042, 0.8982, 0.1846, 0.9182, 0.1911, 0.9021, 0.1955, 0.9297, 0.1703, 0.9543, 0.1815, 0.9354, 0.1865, 0.9757, 0.176, 0.9689, 0.1533, 0.9766, 0.1758, 0.854, 0.2058, 0.8712, 0.2042, 0.8552, 0.2089, 0.8791, 0.1837, 0.8982, 0.1846, 0.8836, 0.1915, 0.9134, 0.1776, 0.9214, 0.1552, 0.9297, 0.1703, 0.938, 0.1442, 0.957, 0.1319, 0.9653, 0.1455, 0.8659, 0.193, 0.8836, 0.1915, 0.869, 0.1984, 0.8925, 0.1745, 0.9134, 0.1776, 0.8982, 0.1846, 0.9214, 0.1552, 0.9477, 0.1622, 0.9297, 0.1703, 0.9684, 0.1535, 0.9653, 0.1455, 0.9689, 0.1533, 0.8522, 0.2029, 0.869, 0.1984, 0.854, 0.2058, 0.8734, 0.1768, 0.8925, 0.1745, 0.8791, 0.1837, 0.9064, 0.1651, 0.9107, 0.1415, 0.9214, 0.1552, 0.9253, 0.128, 0.943, 0.1127, 0.9466, 0.117, 0.8618, 0.1883, 0.8791, 0.1837, 0.8659, 0.193, 0.8852, 0.1655, 0.9064, 0.1651, 0.8925, 0.1745, 0.9107, 0.1415, 0.938, 0.1442, 0.9214, 0.1552, 0.85, 0.2004, 0.8659, 0.193, 0.8522, 0.2029, 0.8666, 0.1709, 0.8852, 0.1655, 0.8734, 0.1768, 0.8974, 0.1538, 0.8978, 0.1297, 0.9107, 0.1415, 0.9102, 0.1137, 0.9241, 0.09611, 0.941, 0.1105, 0.857, 0.1842, 0.8734, 0.1768, 0.8618, 0.1883, 0.8764, 0.1577, 0.8974, 0.1538, 0.8852, 0.1655, 0.8978, 0.1297, 0.9253, 0.128, 0.9107, 0.1415, 0.943, 0.1127, 0.941, 0.1105, 0.943, 0.1127, 0.8473, 0.1983, 0.8618, 0.1883, 0.85, 0.2004, 0.8666, 0.1709, 0.8664, 0.1514, 0.8764, 0.1577, 0.8866, 0.1441, 0.8831, 0.1201, 0.8978, 0.1297, 0.9102, 0.1137, 0.9027, 0.08337, 0.9241, 0.09611, 0.8514, 0.181, 0.8666, 0.1709, 0.857, 0.1842, 0.8664, 0.1514, 0.8866, 0.1441, 0.8764, 0.1577, 0.8831, 0.1201, 0.9102, 0.1137, 0.8978, 0.1297, 0.8443, 0.1967, 0.857, 0.1842, 0.8473, 0.1983, 0.8374, 0.2144, 0.8376, 0.1952, 0.841, 0.1956, 0.8374, 0.2144, 0.834, 0.1953, 0.8376, 0.1952, 0.8374, 0.2144, 0.8305, 0.1961, 0.834, 0.1953, 0.8374, 0.2144, 0.8271, 0.1975, 0.8305, 0.1961, 0.8374, 0.2144, 0.8239, 0.1996, 0.8271, 0.1975, 0.8374, 0.2144, 0.8212, 0.2023, 0.8239, 0.1996, 0.8374, 0.2144, 0.8189, 0.2055, 0.8212, 0.2023, 0.8374, 0.2144, 0.8172, 0.2093, 0.8189, 0.2055, 0.8374, 0.2144, 0.8179, 0.2211, 0.8168, 0.2171, 0.8374, 0.2144, 0.8198, 0.2246, 0.8179, 0.2211, 0.8374, 0.2144, 0.8222, 0.2276, 0.8198, 0.2246, 0.8374, 0.2144, 0.8252, 0.2301, 0.8222, 0.2276, 0.8374, 0.2144, 0.8284, 0.2319, 0.8252, 0.2301, 0.8374, 0.2144, 0.8318, 0.2331, 0.8284, 0.2319, 0.8374, 0.2144, 0.8354, 0.2336, 0.8318, 0.2331, 0.8374, 0.2144, 0.8389, 0.2335, 0.8354, 0.2336, 0.8374, 0.2144, 0.8423, 0.2328, 0.8389, 0.2335, 0.8374, 0.2144, 0.8455, 0.2315, 0.8423, 0.2328, 0.8374, 0.2144, 0.8484, 0.2297, 0.8455, 0.2315, 0.8374, 0.2144, 0.8509, 0.2275, 0.8484, 0.2297, 0.8374, 0.2144, 0.8529, 0.2248, 0.8509, 0.2275, 0.8374, 0.2144, 0.8545, 0.2219, 0.8529, 0.2248, 0.8374, 0.2144, 0.8555, 0.2187, 0.8545, 0.2219, 0.8374, 0.2144, 0.856, 0.2154, 0.8555, 0.2187, 0.8374, 0.2144, 0.8559, 0.2121, 0.856, 0.2154, 0.8374, 0.2144, 0.8552, 0.2089, 0.8559, 0.2121, 0.8374, 0.2144, 0.854, 0.2058, 0.8552, 0.2089, 0.8374, 0.2144, 0.8522, 0.2029, 0.854, 0.2058, 0.8374, 0.2144, 0.85, 0.2004, 0.8522, 0.2029, 0.8374, 0.2144, 0.8473, 0.1983, 0.85, 0.2004, 0.8374, 0.2144, 0.8443, 0.1967, 0.8473, 0.1983, 0.8502, 0.1626, 0.8664, 0.1514, 0.8588, 0.1661, 0.8609, 0.1304, 0.8831, 0.1201, 0.8743, 0.1363, 0.8733, 0.09397, 0.8801, 0.07324, 0.8992, 0.08191, 0.8374, 0.2144, 0.841, 0.1956, 0.8443, 0.1967, 0.8454, 0.1787, 0.8588, 0.1661, 0.8514, 0.181, 0.8554, 0.1467, 0.8743, 0.1363, 0.8664, 0.1514, 0.8669, 0.113, 0.8925, 0.1023, 0.8831, 0.1201, 0.841, 0.1956, 0.8514, 0.181, 0.8443, 0.1967, 0.8101, 0.0662, 0.8205, 0.06525, 0.8102, 0.06666, 0.8532, 0.3842, 0.8465, 0.385, 0.8531, 0.3838, 0.943, 0.1127, 0.9466, 0.117, 0.943, 0.1127, 0.8901, 0.9762, 0.744, 0.9188, 0.8884, 0.8869, 0.4956, 0.8742, 0.398, 0.9905, 0.4006, 0.8658, 0.2942, 0.9884, 0.2223, 0.861, 0.2962, 0.8637, 0.108, 0.9796, 0.02663, 0.8637, 0.1232, 0.8544, 0.02257, 0.2679, 0.01035, 0.1725, 0.1652, 0.1719, 0.5315, 0.2408, 0.3781, 0.239, 0.3957, 0.1245, 0.6326, 0.9907, 0.5749, 0.9081, 0.6542, 0.9225, 0.6459, 0.09386, 0.5315, 0.2408, 0.53, 0.01354, 0.9936, 0.9628, 0.8884, 0.8869, 0.9868, 0.8632, 0.3347, 0.3424, 0.1652, 0.1719, 0.3596, 0.1743, 0.5315, 0.2408, 0.4257, 0.3874, 0.3781, 0.239, 0.398, 0.9905, 0.2962, 0.8637, 0.4006, 0.8658, 0.1652, 0.1719, 0.2613, 0.01321, 0.3336, 0.0419, 0.7467, 0.9839, 0.6542, 0.9225, 0.744, 0.9188, 0.598, 0.41, 0.5315, 0.2408, 0.6586, 0.3342, 0.1652, 0.1719, 0.07297, 0.06903, 0.1608, 0.03397, 0.5155, 0.5176, 0.4152, 0.6772, 0.4278, 0.5089, 0.9316, 0.4798, 0.8659, 0.6887, 0.8276, 0.5025, 0.3213, 0.5038, 0.2403, 0.6774, 0.2387, 0.4945, 0.6316, 0.5249, 0.5702, 0.7138, 0.5705, 0.5233, 0.7166, 0.5171, 0.6463, 0.7187, 0.6316, 0.5249, 0.1484, 0.6825, 0.09861, 0.4808, 0.1668, 0.4886, 0.8659, 0.6887, 0.7166, 0.5171, 0.8276, 0.5025, 0.4152, 0.6772, 0.3213, 0.5038, 0.4278, 0.5089, 0.8114, 0.4443, 0.7166, 0.5171, 0.7103, 0.4572, 0.6316, 0.5249, 0.5698, 0.4611, 0.6403, 0.4608, 0.5155, 0.5176, 0.4388, 0.4508, 0.5201, 0.4593, 0.4278, 0.5089, 0.3275, 0.4419, 0.4388, 0.4508, 0.7166, 0.5171, 0.6403, 0.4608, 0.7103, 0.4572, 0.9083, 0.4213, 0.8276, 0.5025, 0.8114, 0.4443, 0.1668, 0.4886, 0.1154, 0.4191, 0.1835, 0.4292, 0.3275, 0.4419, 0.2387, 0.4945, 0.2444, 0.4354, 0.479, 0.9977, 0.5749, 0.9081, 0.5667, 0.9977, 0.2126, 0.9864, 0.1232, 0.8544, 0.2223, 0.861, 0.2223, 0.861, 0.1484, 0.6825, 0.2403, 0.6774, 0.4956, 0.8742, 0.5702, 0.7138, 0.5749, 0.9081, 0.2962, 0.8637, 0.2403, 0.6774, 0.3079, 0.6827, 0.1232, 0.8544, 0.07465, 0.6829, 0.1484, 0.6825, 0.8884, 0.8869, 0.7302, 0.7182, 0.8659, 0.6887, 0.504, 0.7107, 0.5705, 0.5233, 0.5702, 0.7138, 0.504, 0.7107, 0.4006, 0.8658, 0.4152, 0.6772, 0.4006, 0.8658, 0.3079, 0.6827, 0.4152, 0.6772, 0.1668, 0.4886, 0.2403, 0.6774, 0.1484, 0.6825, 0.7302, 0.7182, 0.6542, 0.9225, 0.6463, 0.7187, 0.9868, 0.8632, 0.8659, 0.6887, 0.9565, 0.6802, 0.6463, 0.7187, 0.5749, 0.9081, 0.5702, 0.7138, 0.5155, 0.5176, 0.5698, 0.4611, 0.5705, 0.5233, 0.2387, 0.4945, 0.1835, 0.4292, 0.2444, 0.4354, 0.839, 0.1775, 0.8411, 0.1605, 0.8502, 0.1626, 0.8438, 0.1438, 0.8467, 0.1266, 0.8609, 0.1304, 0.8669, 0.113, 0.8499, 0.1086, 0.8532, 0.0889, 0.8376, 0.1952, 0.839, 0.1775, 0.8454, 0.1787, 0.8411, 0.1605, 0.8438, 0.1438, 0.8554, 0.1467, 0.8609, 0.1304, 0.8467, 0.1266, 0.8499, 0.1086, 0.8532, 0.0889, 0.8566, 0.06733, 0.8801, 0.07324, 0.8411, 0.1605, 0.8317, 0.1599, 0.8316, 0.1427, 0.8467, 0.1266, 0.832, 0.1251, 0.8324, 0.1068, 0.8329, 0.08699, 0.8331, 0.06557, 0.8566, 0.06733, 0.8323, 0.1773, 0.8317, 0.1599, 0.8411, 0.1605, 0.8438, 0.1438, 0.8316, 0.1427, 0.832, 0.1251, 0.8499, 0.1086, 0.8324, 0.1068, 0.8329, 0.08699, 0.834, 0.1953, 0.8323, 0.1773, 0.839, 0.1775, 0.822, 0.1609, 0.8193, 0.1435, 0.8316, 0.1427, 0.8171, 0.1258, 0.815, 0.1075, 0.8324, 0.1068, 0.8331, 0.06557, 0.8329, 0.08699, 0.8205, 0.06525, 0.8329, 0.08699, 0.8129, 0.08805, 0.8205, 0.06525, 0.8256, 0.1783, 0.822, 0.1609, 0.8317, 0.1599, 0.8193, 0.1435, 0.8171, 0.1258, 0.832, 0.1251, 0.815, 0.1075, 0.8129, 0.08805, 0.8329, 0.08699, 0.8305, 0.1961, 0.8256, 0.1783, 0.8323, 0.1773, 0.822, 0.1609, 0.8124, 0.1634, 0.8069, 0.1461, 0.8171, 0.1258, 0.8022, 0.1286, 0.7977, 0.1105, 0.7933, 0.09145, 0.7884, 0.07098, 0.8102, 0.06666, 0.8189, 0.1805, 0.8124, 0.1634, 0.822, 0.1609, 0.8069, 0.1461, 0.8022, 0.1286, 0.8171, 0.1258, 0.7977, 0.1105, 0.7933, 0.09145, 0.8129, 0.08805, 0.7884, 0.07098, 0.7882, 0.07015, 0.8101, 0.0662, 0.8305, 0.1961, 0.8271, 0.1975, 0.8189, 0.1805, 0.803, 0.1675, 0.7947, 0.1506, 0.8069, 0.1461, 0.8022, 0.1286, 0.7875, 0.1333, 0.7808, 0.1155, 0.7743, 0.09693, 0.7675, 0.07717, 0.7884, 0.07098, 0.8126, 0.1839, 0.803, 0.1675, 0.8124, 0.1634, 0.8069, 0.1461, 0.7947, 0.1506, 0.7875, 0.1333, 0.7808, 0.1155, 0.7743, 0.09693, 0.7933, 0.09145, 0.7884, 0.07098, 0.7675, 0.07717, 0.7673, 0.07657, 0.8239, 0.1996, 0.8126, 0.1839, 0.8189, 0.1805, 0.7939, 0.1732, 0.7828, 0.157, 0.7947, 0.1506, 0.7875, 0.1333, 0.773, 0.1401, 0.7641, 0.1225, 0.7743, 0.09693, 0.7557, 0.1042, 0.7474, 0.08506, 0.8067, 0.1885, 0.7939, 0.1732, 0.803, 0.1675, 0.7828, 0.157, 0.773, 0.1401, 0.7875, 0.1333, 0.7641, 0.1225, 0.7557, 0.1042, 0.7743, 0.09693, 0.7474, 0.08506, 0.7469, 0.08399, 0.7673, 0.07657, 0.8212, 0.2023, 0.8067, 0.1885, 0.8126, 0.1839, 0.7855, 0.1807, 0.7713, 0.1654, 0.7828, 0.157, 0.773, 0.1401, 0.7587, 0.1488, 0.7476, 0.1313, 0.7375, 0.1131, 0.728, 0.09421, 0.7474, 0.08506, 0.8014, 0.1943, 0.7855, 0.1807, 0.7939, 0.1732, 0.7828, 0.157, 0.7713, 0.1654, 0.7587, 0.1488, 0.7476, 0.1313, 0.7375, 0.1131, 0.7557, 0.1042, 0.728, 0.09421, 0.7266, 0.09145, 0.7469, 0.08399, 0.8212, 0.2023, 0.8189, 0.2055, 0.8014, 0.1943, 0.7778, 0.19, 0.7602, 0.1759, 0.7713, 0.1654, 0.7587, 0.1488, 0.7445, 0.1597, 0.7309, 0.142, 0.7375, 0.1131, 0.7192, 0.1233, 0.7088, 0.104, 0.7971, 0.2012, 0.7778, 0.19, 0.7855, 0.1807, 0.7713, 0.1654, 0.7602, 0.1759, 0.7445, 0.1597, 0.7309, 0.142, 0.7192, 0.1233, 0.7375, 0.1131, 0.7088, 0.104, 0.7068, 0.1001, 0.7266, 0.09145, 0.8172, 0.2093, 0.7971, 0.2012, 0.8014, 0.1943, 0.774, 0.2308, 0.7805, 0.2417, 0.7633, 0.2561, 0.7327, 0.2585, 0.7473, 0.2728, 0.7328, 0.2917, 0.7197, 0.3126, 0.7074, 0.3354, 0.6837, 0.3223, 0.7956, 0.2223, 0.7989, 0.23, 0.7805, 0.2417, 0.7528, 0.2428, 0.7633, 0.2561, 0.7473, 0.2728, 0.7328, 0.2917, 0.7197, 0.3126, 0.698, 0.2988, 0.681, 0.3273, 0.6837, 0.3223, 0.6995, 0.3383, 0.6837, 0.3223, 0.7074, 0.3354, 0.6995, 0.3383, 0.8179, 0.2211, 0.7989, 0.23, 0.7956, 0.2223, 0.7884, 0.2507, 0.7747, 0.2666, 0.7633, 0.2561, 0.7473, 0.2728, 0.7623, 0.2841, 0.7512, 0.3032, 0.7197, 0.3126, 0.7409, 0.3239, 0.731, 0.3466, 0.8034, 0.2366, 0.7884, 0.2507, 0.7805, 0.2417, 0.7747, 0.2666, 0.7623, 0.2841, 0.7473, 0.2728, 0.7512, 0.3032, 0.7409, 0.3239, 0.7197, 0.3126, 0.731, 0.3466, 0.7265, 0.3575, 0.7041, 0.342, 0.8179, 0.2211, 0.8198, 0.2246, 0.8034, 0.2366, 0.7884, 0.2507, 0.7971, 0.2578, 0.7868, 0.2746, 0.7623, 0.2841, 0.7777, 0.2926, 0.7694, 0.3118, 0.7409, 0.3239, 0.762, 0.3325, 0.7548, 0.3553, 0.8089, 0.2421, 0.7971, 0.2578, 0.7884, 0.2507, 0.7868, 0.2746, 0.7777, 0.2926, 0.7623, 0.2841, 0.7694, 0.3118, 0.762, 0.3325, 0.7409, 0.3239, 0.7548, 0.3553, 0.7505, 0.3698, 0.7265, 0.3575, 0.8222, 0.2276, 0.8089, 0.2421, 0.8034, 0.2366, 0.7971, 0.2578, 0.8064, 0.263, 0.7992, 0.2804, 0.7777, 0.2926, 0.7931, 0.2986, 0.7878, 0.3178, 0.7831, 0.3384, 0.7787, 0.3612, 0.7548, 0.3553, 0.815, 0.2462, 0.8064, 0.263, 0.7971, 0.2578, 0.7992, 0.2804, 0.7931, 0.2986, 0.7777, 0.2926, 0.7878, 0.3178, 0.7831, 0.3384, 0.762, 0.3325, 0.7787, 0.3612, 0.7759, 0.3783, 0.7505, 0.3698, 0.8252, 0.2301, 0.815, 0.2462, 0.8089, 0.2421, 0.816, 0.2665, 0.8118, 0.2841, 0.7992, 0.2804, 0.7931, 0.2986, 0.8086, 0.3022, 0.8059, 0.3212, 0.8039, 0.3416, 0.8025, 0.364, 0.7787, 0.3612, 0.815, 0.2462, 0.8214, 0.2492, 0.816, 0.2665, 0.8118, 0.2841, 0.8086, 0.3022, 0.7931, 0.2986, 0.8059, 0.3212, 0.8039, 0.3416, 0.7831, 0.3384, 0.8025, 0.364, 0.8018, 0.385, 0.7759, 0.3783, 0.8284, 0.2319, 0.8214, 0.2492, 0.815, 0.2462, 0.816, 0.2665, 0.8258, 0.2684, 0.8244, 0.2858, 0.8086, 0.3022, 0.8238, 0.3036, 0.8238, 0.3222, 0.8039, 0.3416, 0.8244, 0.342, 0.8258, 0.3638, 0.8214, 0.2492, 0.8281, 0.2509, 0.8258, 0.2684, 0.8118, 0.2841, 0.8244, 0.2858, 0.8238, 0.3036, 0.8238, 0.3222, 0.8244, 0.342, 0.8039, 0.3416, 0.8258, 0.3638, 0.828, 0.387, 0.8018, 0.385, 0.8318, 0.2331, 0.8281, 0.2509, 0.8214, 0.2492, 0.8354, 0.2687, 0.8367, 0.2857, 0.8244, 0.2858, 0.8238, 0.3036, 0.8386, 0.3029, 0.8411, 0.3208, 0.8443, 0.3398, 0.8482, 0.3605, 0.8258, 0.3638, 0.8348, 0.2515, 0.8354, 0.2687, 0.8258, 0.2684, 0.8367, 0.2857, 0.8386, 0.3029, 0.8238, 0.3036, 0.8411, 0.3208, 0.8443, 0.3398, 0.8244, 0.342, 0.828, 0.387, 0.8258, 0.3638, 0.8465, 0.385, 0.8258, 0.3638, 0.8482, 0.3605, 0.8465, 0.385, 0.8354, 0.2336, 0.8348, 0.2515, 0.8281, 0.2509, 0.8354, 0.2687, 0.8447, 0.2674, 0.8485, 0.2837, 0.8386, 0.3029, 0.8528, 0.3002, 0.8577, 0.3172, 0.8633, 0.3354, 0.8696, 0.3552, 0.8482, 0.3605, 0.8768, 0.3772, 0.877, 0.3776, 0.8532, 0.3842, 0.8348, 0.2515, 0.8414, 0.2509, 0.8447, 0.2674, 0.8485, 0.2837, 0.8528, 0.3002, 0.8386, 0.3029, 0.8577, 0.3172, 0.8633, 0.3354, 0.8443, 0.3398, 0.8696, 0.3552, 0.8768, 0.3772, 0.8531, 0.3838, 0.8354, 0.2336, 0.8389, 0.2335, 0.8414, 0.2509, 0.8447, 0.2674, 0.8535, 0.2648, 0.8597, 0.28, 0.8528, 0.3002, 0.8664, 0.2955, 0.8734, 0.3114, 0.8633, 0.3354, 0.8813, 0.3286, 0.89, 0.3477, 0.8477, 0.2492, 0.8535, 0.2648, 0.8447, 0.2674, 0.8597, 0.28, 0.8664, 0.2955, 0.8528, 0.3002, 0.8734, 0.3114, 0.8813, 0.3286, 0.8633, 0.3354, 0.8768, 0.3772, 0.8696, 0.3552, 0.886, 0.3739, 0.8696, 0.3552, 0.89, 0.3477, 0.886, 0.3739, 0.89, 0.3477, 0.899, 0.3687, 0.8955, 0.3702, 0.8389, 0.2335, 0.8423, 0.2328, 0.8477, 0.2492, 0.8616, 0.2608, 0.87, 0.2747, 0.8597, 0.28, 0.8664, 0.2955, 0.8789, 0.2888, 0.8881, 0.3036, 0.8813, 0.3286, 0.8983, 0.3195, 0.9096, 0.3373, 0.8477, 0.2492, 0.8535, 0.2466, 0.8616, 0.2608, 0.87, 0.2747, 0.8789, 0.2888, 0.8664, 0.2955, 0.8881, 0.3036, 0.8983, 0.3195, 0.8813, 0.3286, 0.89, 0.3477, 0.9096, 0.3373, 0.9209, 0.3565, 0.8423, 0.2328, 0.8455, 0.2315, 0.8535, 0.2466, 0.869, 0.2557, 0.8794, 0.268, 0.87, 0.2747, 0.8789, 0.2888, 0.8902, 0.2805, 0.9016, 0.2937, 0.914, 0.308, 0.9278, 0.3243, 0.9096, 0.3373, 0.8535, 0.2466, 0.8587, 0.2431, 0.869, 0.2557, 0.8794, 0.268, 0.8902, 0.2805, 0.8789, 0.2888, 0.9016, 0.2937, 0.914, 0.308, 0.8983, 0.3195, 0.9096, 0.3373, 0.9278, 0.3243, 0.9405, 0.34, 0.8484, 0.2297, 0.8587, 0.2431, 0.8535, 0.2466, 0.8753, 0.2495, 0.8875, 0.2599, 0.8794, 0.268, 0.8902, 0.2805, 0.9, 0.2705, 0.9134, 0.2819, 0.928, 0.2942, 0.9443, 0.3084, 0.9278, 0.3243, 0.8633, 0.2388, 0.8753, 0.2495, 0.869, 0.2557, 0.8875, 0.2599, 0.9, 0.2705, 0.8902, 0.2805, 0.9134, 0.2819, 0.928, 0.2942, 0.914, 0.308, 0.9278, 0.3243, 0.9443, 0.3084, 0.9565, 0.3195, 0.8509, 0.2275, 0.8633, 0.2388, 0.8587, 0.2431, 0.8806, 0.2423, 0.8942, 0.2507, 0.8875, 0.2599, 0.9, 0.2705, 0.9083, 0.2592, 0.9233, 0.2683, 0.9397, 0.2783, 0.9583, 0.2898, 0.9443, 0.3084, 0.867, 0.2339, 0.8806, 0.2423, 0.8753, 0.2495, 0.8942, 0.2507, 0.9083, 0.2592, 0.9, 0.2705, 0.9233, 0.2683, 0.9397, 0.2783, 0.928, 0.2942, 0.9443, 0.3084, 0.9583, 0.2898, 0.9684, 0.2963, 0.8529, 0.2248, 0.867, 0.2339, 0.8633, 0.2388, 0.8846, 0.2345, 0.8994, 0.2405, 0.8942, 0.2507, 0.9083, 0.2592, 0.9147, 0.2466, 0.931, 0.2532, 0.9489, 0.2605, 0.9693, 0.2689, 0.9583, 0.2898, 0.8699, 0.2284, 0.8846, 0.2345, 0.8806, 0.2423, 0.8942, 0.2507, 0.8994, 0.2405, 0.9147, 0.2466, 0.931, 0.2532, 0.9489, 0.2605, 0.9397, 0.2783, 0.9583, 0.2898, 0.9693, 0.2689, 0.9757, 0.2717, 0.8545, 0.2219, 0.8699, 0.2284, 0.867, 0.2339, 0.8873, 0.2261, 0.9029, 0.2296, 0.8994, 0.2405, 0.9147, 0.2466, 0.919, 0.2332, 0.9361, 0.2371, 0.9489, 0.2605, 0.955, 0.2415, 0.9766, 0.2464, 0.8699, 0.2284, 0.8717, 0.2225, 0.8873, 0.2261, 0.9029, 0.2296, 0.919, 0.2332, 0.9147, 0.2466, 0.9361, 0.2371, 0.955, 0.2415, 0.9489, 0.2605, 0.9693, 0.2689, 0.9766, 0.2464, 0.9808, 0.2474, 0.8555, 0.2187, 0.8717, 0.2225, 0.8699, 0.2284, 0.8885, 0.2173, 0.9045, 0.2183, 0.9029, 0.2296, 0.919, 0.2332, 0.921, 0.2192, 0.9386, 0.2204, 0.955, 0.2415, 0.958, 0.2216, 0.9801, 0.2229, 0.8717, 0.2225, 0.8726, 0.2164, 0.8885, 0.2173, 0.9045, 0.2183, 0.921, 0.2192, 0.919, 0.2332, 0.9386, 0.2204, 0.958, 0.2216, 0.955, 0.2415, 0.9766, 0.2464, 0.9801, 0.2229, 0.9828, 0.2231, 0.856, 0.2154, 0.8726, 0.2164, 0.8717, 0.2225, 0.8883, 0.2085, 0.9042, 0.2068, 0.9045, 0.2183, 0.921, 0.2192, 0.9207, 0.2051, 0.9384, 0.2033, 0.958, 0.2216, 0.9577, 0.2014, 0.9797, 0.1992, 0.8724, 0.2103, 0.8883, 0.2085, 0.8885, 0.2173, 0.9042, 0.2068, 0.9207, 0.2051, 0.921, 0.2192, 0.9384, 0.2033, 0.9577, 0.2014, 0.958, 0.2216, 0.9828, 0.2231, 0.9801, 0.2229, 0.9802, 0.2009, 0.9801, 0.2229, 0.9797, 0.1992, 0.9802, 0.2009, 0.8559, 0.2121, 0.8724, 0.2103, 0.8726, 0.2164, 0.8883, 0.2085, 0.8867, 0.1998, 0.9021, 0.1955, 0.9207, 0.2051, 0.9182, 0.1911, 0.9354, 0.1865, 0.9577, 0.2014, 0.9543, 0.1815, 0.9757, 0.176, 0.8724, 0.2103, 0.8712, 0.2042, 0.8867, 0.1998, 0.9021, 0.1955, 0.9182, 0.1911, 0.9207, 0.2051, 0.9354, 0.1865, 0.9543, 0.1815, 0.9577, 0.2014, 0.9757, 0.176, 0.9766, 0.1758, 0.9803, 0.1991, 0.8552, 0.2089, 0.8712, 0.2042, 0.8724, 0.2103, 0.8836, 0.1915, 0.8982, 0.1846, 0.9021, 0.1955, 0.9182, 0.1911, 0.9134, 0.1776, 0.9297, 0.1703, 0.9477, 0.1622, 0.9684, 0.1535, 0.9757, 0.176, 0.869, 0.1984, 0.8836, 0.1915, 0.8867, 0.1998, 0.8982, 0.1846, 0.9134, 0.1776, 0.9182, 0.1911, 0.9297, 0.1703, 0.9477, 0.1622, 0.9543, 0.1815, 0.9757, 0.176, 0.9684, 0.1535, 0.9689, 0.1533, 0.854, 0.2058, 0.869, 0.1984, 0.8712, 0.2042, 0.8791, 0.1837, 0.8925, 0.1745, 0.8982, 0.1846, 0.9134, 0.1776, 0.9064, 0.1651, 0.9214, 0.1552, 0.9684, 0.1535, 0.9477, 0.1622, 0.9653, 0.1455, 0.9477, 0.1622, 0.938, 0.1442, 0.9653, 0.1455, 0.8659, 0.193, 0.8791, 0.1837, 0.8836, 0.1915, 0.8925, 0.1745, 0.9064, 0.1651, 0.9134, 0.1776, 0.9214, 0.1552, 0.938, 0.1442, 0.9477, 0.1622, 0.8522, 0.2029, 0.8659, 0.193, 0.869, 0.1984, 0.8734, 0.1768, 0.8852, 0.1655, 0.8925, 0.1745, 0.9064, 0.1651, 0.8974, 0.1538, 0.9107, 0.1415, 0.957, 0.1319, 0.938, 0.1442, 0.9466, 0.117, 0.938, 0.1442, 0.9253, 0.128, 0.9466, 0.117, 0.8618, 0.1883, 0.8734, 0.1768, 0.8791, 0.1837, 0.8852, 0.1655, 0.8974, 0.1538, 0.9064, 0.1651, 0.9107, 0.1415, 0.9253, 0.128, 0.938, 0.1442, 0.85, 0.2004, 0.8618, 0.1883, 0.8659, 0.193, 0.8666, 0.1709, 0.8764, 0.1577, 0.8852, 0.1655, 0.8974, 0.1538, 0.8866, 0.1441, 0.8978, 0.1297, 0.943, 0.1127, 0.9253, 0.128, 0.941, 0.1105, 0.9253, 0.128, 0.9102, 0.1137, 0.941, 0.1105, 0.857, 0.1842, 0.8666, 0.1709, 0.8734, 0.1768, 0.8764, 0.1577, 0.8866, 0.1441, 0.8974, 0.1538, 0.8978, 0.1297, 0.9102, 0.1137, 0.9253, 0.128, 0.8473, 0.1983, 0.857, 0.1842, 0.8618, 0.1883, 0.8666, 0.1709, 0.8588, 0.1661, 0.8664, 0.1514, 0.8866, 0.1441, 0.8743, 0.1363, 0.8831, 0.1201, 0.9102, 0.1137, 0.8925, 0.1023, 0.9027, 0.08337, 0.8514, 0.181, 0.8588, 0.1661, 0.8666, 0.1709, 0.8664, 0.1514, 0.8743, 0.1363, 0.8866, 0.1441, 0.8831, 0.1201, 0.8925, 0.1023, 0.9102, 0.1137, 0.8443, 0.1967, 0.8514, 0.181, 0.857, 0.1842, 0.8502, 0.1626, 0.8554, 0.1467, 0.8664, 0.1514, 0.8609, 0.1304, 0.8669, 0.113, 0.8831, 0.1201, 0.9027, 0.08337, 0.8925, 0.1023, 0.8992, 0.08191, 0.8925, 0.1023, 0.8733, 0.09397, 0.8992, 0.08191, 0.8454, 0.1787, 0.8502, 0.1626, 0.8588, 0.1661, 0.8554, 0.1467, 0.8609, 0.1304, 0.8743, 0.1363, 0.8669, 0.113, 0.8733, 0.09397, 0.8925, 0.1023, 0.841, 0.1956, 0.8454, 0.1787, 0.8514, 0.181, 0.8901, 0.9762, 0.7467, 0.9839, 0.744, 0.9188, 0.4956, 0.8742, 0.479, 0.9977, 0.398, 0.9905, 0.2942, 0.9884, 0.2126, 0.9864, 0.2223, 0.861, 0.108, 0.9796, 0.003423, 0.9631, 0.02663, 0.8637, 0.1652, 0.1719, 0.225, 0.4033, 0.1117, 0.3522, 0.1117, 0.3522, 0.02257, 0.2679, 0.1652, 0.1719, 0.3957, 0.1245, 0.4442, 0.05459, 0.5315, 0.2408, 0.4442, 0.05459, 0.53, 0.01354, 0.5315, 0.2408, 0.6326, 0.9907, 0.5667, 0.9977, 0.5749, 0.9081, 0.6459, 0.09386, 0.6799, 0.237, 0.5315, 0.2408, 0.9936, 0.9628, 0.8901, 0.9762, 0.8884, 0.8869, 0.3347, 0.3424, 0.225, 0.4033, 0.1652, 0.1719, 0.5315, 0.2408, 0.5327, 0.4298, 0.4257, 0.3874, 0.398, 0.9905, 0.2942, 0.9884, 0.2962, 0.8637, 0.3336, 0.0419, 0.3596, 0.1743, 0.1652, 0.1719, 0.1652, 0.1719, 0.1608, 0.03397, 0.2613, 0.01321, 0.7467, 0.9839, 0.6326, 0.9907, 0.6542, 0.9225, 0.5327, 0.4298, 0.5315, 0.2408, 0.598, 0.41, 0.5315, 0.2408, 0.6799, 0.237, 0.6586, 0.3342, 0.1652, 0.1719, 0.01035, 0.1725, 0.07297, 0.06903, 0.5155, 0.5176, 0.504, 0.7107, 0.4152, 0.6772, 0.9316, 0.4798, 0.9565, 0.6802, 0.8659, 0.6887, 0.3213, 0.5038, 0.3079, 0.6827, 0.2403, 0.6774, 0.6316, 0.5249, 0.6463, 0.7187, 0.5702, 0.7138, 0.7166, 0.5171, 0.7302, 0.7182, 0.6463, 0.7187, 0.1484, 0.6825, 0.07465, 0.6829, 0.09861, 0.4808, 0.8659, 0.6887, 0.7302, 0.7182, 0.7166, 0.5171, 0.4152, 0.6772, 0.3079, 0.6827, 0.3213, 0.5038, 0.8114, 0.4443, 0.8276, 0.5025, 0.7166, 0.5171, 0.6316, 0.5249, 0.5705, 0.5233, 0.5698, 0.4611, 0.5155, 0.5176, 0.4278, 0.5089, 0.4388, 0.4508, 0.4278, 0.5089, 0.3213, 0.5038, 0.3275, 0.4419, 0.7166, 0.5171, 0.6316, 0.5249, 0.6403, 0.4608, 0.9083, 0.4213, 0.9316, 0.4798, 0.8276, 0.5025, 0.1668, 0.4886, 0.09861, 0.4808, 0.1154, 0.4191, 0.3275, 0.4419, 0.3213, 0.5038, 0.2387, 0.4945, 0.479, 0.9977, 0.4956, 0.8742, 0.5749, 0.9081, 0.2126, 0.9864, 0.108, 0.9796, 0.1232, 0.8544, 0.2223, 0.861, 0.1232, 0.8544, 0.1484, 0.6825, 0.4956, 0.8742, 0.504, 0.7107, 0.5702, 0.7138, 0.2962, 0.8637, 0.2223, 0.861, 0.2403, 0.6774, 0.1232, 0.8544, 0.02663, 0.8637, 0.07465, 0.6829, 0.8884, 0.8869, 0.744, 0.9188, 0.7302, 0.7182, 0.504, 0.7107, 0.5155, 0.5176, 0.5705, 0.5233, 0.504, 0.7107, 0.4956, 0.8742, 0.4006, 0.8658, 0.4006, 0.8658, 0.2962, 0.8637, 0.3079, 0.6827, 0.1668, 0.4886, 0.2387, 0.4945, 0.2403, 0.6774, 0.7302, 0.7182, 0.744, 0.9188, 0.6542, 0.9225, 0.9868, 0.8632, 0.8884, 0.8869, 0.8659, 0.6887, 0.6463, 0.7187, 0.6542, 0.9225, 0.5749, 0.9081, 0.5155, 0.5176, 0.5201, 0.4593, 0.5698, 0.4611, 0.2387, 0.4945, 0.1668, 0.4886, 0.1835, 0.4292])
me_004.materials.append(mat_x)
me_004.use_remesh_preserve_volume = False
me_004.use_remesh_preserve_attributes = False
me_004.use_mirror_vertex_groups = False
me_004.update()

# ---- objects
ob_thighr__001 = bpy.data.objects.new('thighR球.001', me_004)

# ---- transforms, parenting, visibility, modifiers, constraints
ob_thighr__001.location = (0.0, 0.0, 0.0)
ob_thighr__001.scale = (-1.0, 1.0, 1.0)
ob_thighr__001.lineart.crease_threshold = 0.0

# ---- collection membership
col_collection_1.objects.link(ob_thighr__001)

# ---- scene / render settings (as saved in the file)
scene.frame_start = 1; scene.frame_end = 250; scene.frame_set(1)
scene.render.engine = 'BLENDER_EEVEE_NEXT'
scene.render.resolution_percentage = 50
scene.render.dither_intensity = 0.0
scene.cycles.use_denoising = False
scene.cycles.samples = 128
scene.cycles.sampling_pattern = 'TABULATED_SOBOL'
scene.cycles.use_adaptive_sampling = False
scene.cycles.use_light_tree = False
scene.cycles.blur_glossy = 0.0
scene.cycles.sample_clamp_indirect = 0.0
scene.view_settings.view_transform = 'Standard'
bpy.context.view_layer.update()

# ---- added for rendering (the .blend has no active camera and no usable light): camera, sun
cam_auto = bpy.data.cameras.new('AutoCamera')
cam_auto.lens = 50.0
cam_auto.sensor_width = 36.0
cam_auto.clip_end = 1000.0
ob_auto_camera = bpy.data.objects.new('AutoCamera', cam_auto)
scene.collection.objects.link(ob_auto_camera)
ob_auto_camera.location = (2.58085, -3.13824, 1.38752)
ob_auto_camera.rotation_euler = (1.09748, -7.21219e-08, 0.694738)
scene.camera = ob_auto_camera
light_auto_sun = bpy.data.lights.new('AutoSun', 'SUN')
light_auto_sun.energy = 3.0
light_auto_sun.angle = 0.0523599
ob_auto_sun = bpy.data.objects.new('AutoSun', light_auto_sun)
scene.collection.objects.link(ob_auto_sun)
ob_auto_sun.rotation_euler = (0.872665, 0.174533, 0.523599)
bpy.context.view_layer.update()
